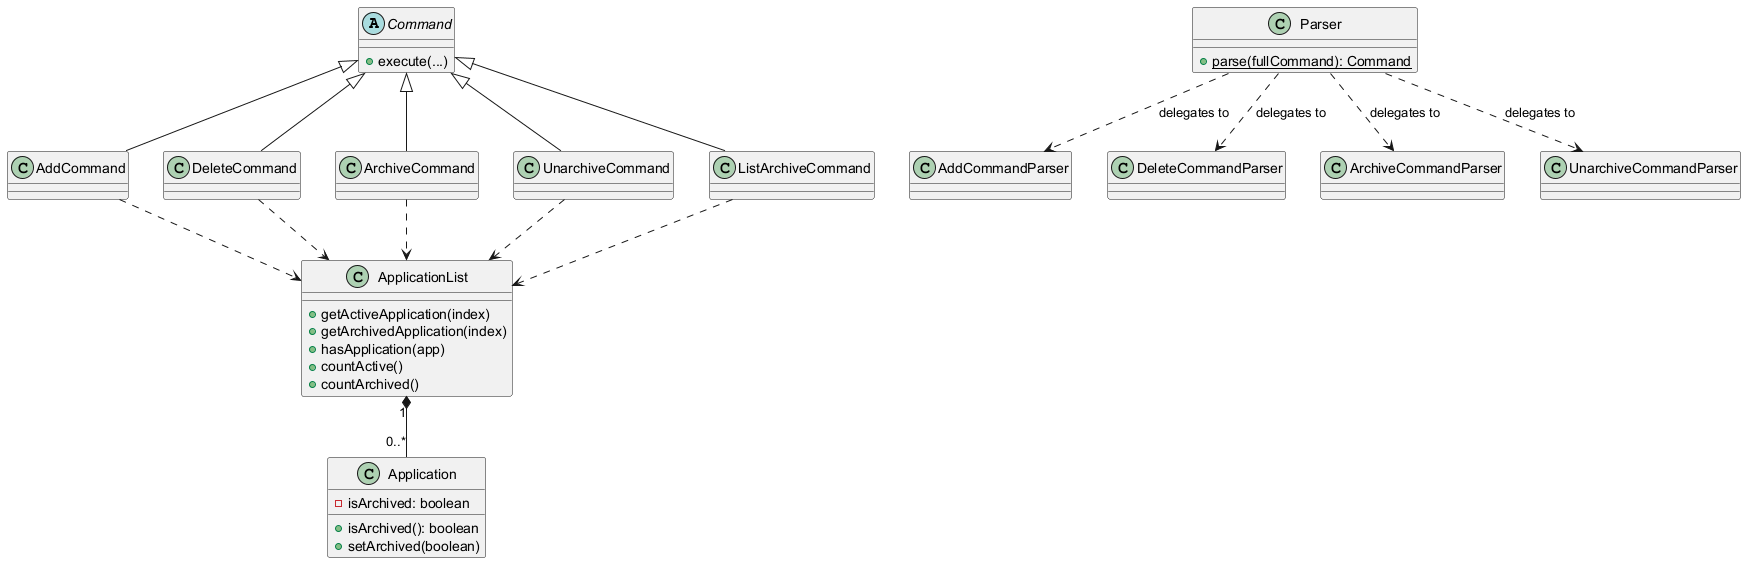

The diagram above was rendered by PlantUML. Its source (embedded in the PNG):
@startuml
abstract class Command {
    +execute(...)
}

class AddCommand
class DeleteCommand
class ArchiveCommand
class UnarchiveCommand
class ListArchiveCommand

class Parser {
    +{static} parse(fullCommand): Command
}

class AddCommandParser
class DeleteCommandParser
class ArchiveCommandParser
class UnarchiveCommandParser

class ApplicationList {
    +getActiveApplication(index)
    +getArchivedApplication(index)
    +hasApplication(app)
    +countActive()
    +countArchived()
}

class Application {
    -isArchived: boolean
    +isArchived(): boolean
    +setArchived(boolean)
}

Command <|-- AddCommand
Command <|-- DeleteCommand
Command <|-- ArchiveCommand
Command <|-- UnarchiveCommand
Command <|-- ListArchiveCommand

Parser ..> AddCommandParser : delegates to
Parser ..> DeleteCommandParser : delegates to
Parser ..> ArchiveCommandParser : delegates to
Parser ..> UnarchiveCommandParser : delegates to

AddCommand ..> ApplicationList
DeleteCommand ..> ApplicationList
ArchiveCommand ..> ApplicationList
UnarchiveCommand ..> ApplicationList
ListArchiveCommand ..> ApplicationList

ApplicationList "1" *-- "0..*" Application
@enduml